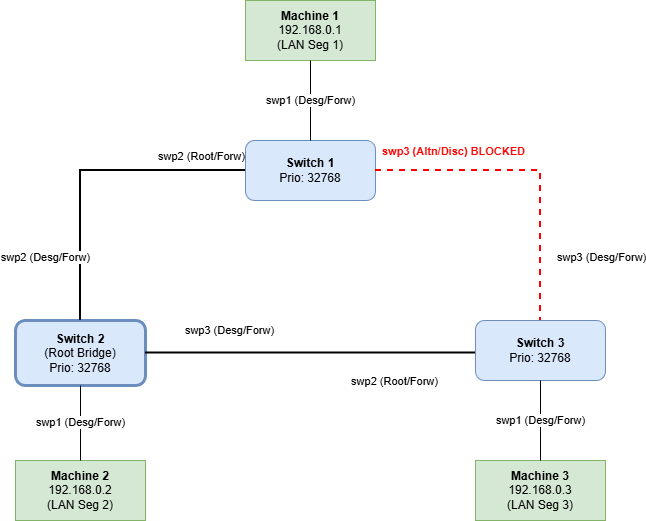

The diagram above was exported from draw.io. Its source (the exported page's mxGraphModel, read from the mxfile embedded in the PNG):
<mxGraphModel dx="985" dy="542" grid="1" gridSize="10" guides="1" tooltips="1" connect="1" arrows="1" fold="1" page="1" pageScale="1" pageWidth="827" pageHeight="1169" math="0" shadow="0" adaptiveColors="none">
  <root>
    <mxCell id="0" />
    <mxCell id="1" parent="0" />
    <mxCell id="m1" parent="1" style="rounded=0;whiteSpace=wrap;html=1;fillColor=#d5e8d4;strokeColor=#82b366;" value="&lt;b&gt;Machine 1&lt;/b&gt;&lt;br&gt;192.168.0.1&lt;br&gt;(LAN Seg 1)" vertex="1">
      <mxGeometry height="60" width="130" x="350" y="40" as="geometry" />
    </mxCell>
    <mxCell id="m2" parent="1" style="rounded=0;whiteSpace=wrap;html=1;fillColor=#d5e8d4;strokeColor=#82b366;" value="&lt;b&gt;Machine 2&lt;/b&gt;&lt;br&gt;192.168.0.2&lt;br&gt;(LAN Seg 2)" vertex="1">
      <mxGeometry height="60" width="130" x="120" y="500" as="geometry" />
    </mxCell>
    <mxCell id="m3" parent="1" style="rounded=0;whiteSpace=wrap;html=1;fillColor=#d5e8d4;strokeColor=#82b366;" value="&lt;b&gt;Machine 3&lt;/b&gt;&lt;br&gt;192.168.0.3&lt;br&gt;(LAN Seg 3)" vertex="1">
      <mxGeometry height="60" width="130" x="580" y="500" as="geometry" />
    </mxCell>
    <mxCell id="sw1" parent="1" style="rounded=1;whiteSpace=wrap;html=1;fillColor=#dae8fc;strokeColor=#6c8ebf;" value="&lt;b&gt;Switch 1&lt;/b&gt;&lt;br&gt;Prio: 32768" vertex="1">
      <mxGeometry height="60" width="130" x="350" y="180" as="geometry" />
    </mxCell>
    <mxCell id="sw2" parent="1" style="rounded=1;whiteSpace=wrap;html=1;fillColor=#dae8fc;strokeColor=#6c8ebf;strokeWidth=3;" value="&lt;b&gt;Switch 2&lt;/b&gt;&lt;br&gt;(Root Bridge)&lt;br&gt;Prio: 32768" vertex="1">
      <mxGeometry height="65" width="130" x="120" y="360" as="geometry" />
    </mxCell>
    <mxCell id="sw3" parent="1" style="rounded=1;whiteSpace=wrap;html=1;fillColor=#dae8fc;strokeColor=#6c8ebf;" value="&lt;b&gt;Switch 3&lt;/b&gt;&lt;br&gt;Prio: 32768" vertex="1">
      <mxGeometry height="60" width="130" x="580" y="360" as="geometry" />
    </mxCell>
    <mxCell id="e_m1_sw1" edge="1" parent="1" source="m1" style="edgeStyle=orthogonalEdgeStyle;rounded=0;html=1;endArrow=none;" target="sw1" value="swp1 (Desg/Forw)">
      <mxGeometry relative="1" as="geometry" />
    </mxCell>
    <mxCell id="e_m2_sw2" edge="1" parent="1" source="m2" style="edgeStyle=orthogonalEdgeStyle;rounded=0;html=1;endArrow=none;" target="sw2" value="swp1 (Desg/Forw)">
      <mxGeometry relative="1" as="geometry" />
    </mxCell>
    <mxCell id="e_m3_sw3" edge="1" parent="1" source="m3" style="edgeStyle=orthogonalEdgeStyle;rounded=0;html=1;endArrow=none;" target="sw3" value="swp1 (Desg/Forw)">
      <mxGeometry relative="1" as="geometry" />
    </mxCell>
    <mxCell id="e_sw1_sw2" edge="1" parent="1" source="sw1" style="edgeStyle=orthogonalEdgeStyle;rounded=0;html=1;endArrow=none;strokeWidth=2;" target="sw2" value="">
      <mxGeometry relative="1" as="geometry" />
    </mxCell>
    <mxCell id="lbl_sw1_sw2_a" connectable="0" parent="e_sw1_sw2" style="edgeLabel;html=1;align=left;verticalAlign=middle;resizable=0;points=[];" value="swp2 (Root/Forw)" vertex="1">
      <mxGeometry relative="1" x="-0.5" as="geometry">
        <mxPoint x="-10" y="-15" as="offset" />
      </mxGeometry>
    </mxCell>
    <mxCell id="lbl_sw1_sw2_b" connectable="0" parent="e_sw1_sw2" style="edgeLabel;html=1;align=right;verticalAlign=middle;resizable=0;points=[];" value="swp2 (Desg/Forw)" vertex="1">
      <mxGeometry relative="1" x="0.5" as="geometry">
        <mxPoint x="10" y="15" as="offset" />
      </mxGeometry>
    </mxCell>
    <mxCell id="e_sw2_sw3" edge="1" parent="1" source="sw2" style="edgeStyle=orthogonalEdgeStyle;rounded=0;html=1;endArrow=none;strokeWidth=2;" target="sw3" value="">
      <mxGeometry relative="1" as="geometry">
        <Array as="points">
          <mxPoint x="540" y="393" />
          <mxPoint x="540" y="393" />
        </Array>
      </mxGeometry>
    </mxCell>
    <mxCell id="lbl_sw2_sw3_a" connectable="0" parent="e_sw2_sw3" style="edgeLabel;html=1;align=center;verticalAlign=bottom;resizable=0;points=[];" value="swp3 (Desg/Forw)" vertex="1">
      <mxGeometry relative="1" x="-0.5" as="geometry">
        <mxPoint y="-15" as="offset" />
      </mxGeometry>
    </mxCell>
    <mxCell id="lbl_sw2_sw3_b" connectable="0" parent="e_sw2_sw3" style="edgeLabel;html=1;align=center;verticalAlign=top;resizable=0;points=[];" value="swp2 (Root/Forw)" vertex="1">
      <mxGeometry relative="1" x="0.5" as="geometry">
        <mxPoint y="15" as="offset" />
      </mxGeometry>
    </mxCell>
    <mxCell id="e_sw1_sw3" edge="1" parent="1" source="sw1" style="edgeStyle=orthogonalEdgeStyle;rounded=0;html=1;endArrow=none;strokeWidth=2;dashed=1;strokeColor=#FF0000;" target="sw3" value="">
      <mxGeometry relative="1" as="geometry" />
    </mxCell>
    <mxCell id="lbl_sw1_sw3_a" connectable="0" parent="e_sw1_sw3" style="edgeLabel;html=1;align=right;verticalAlign=middle;resizable=0;points=[];fontColor=#FF0000;fontStyle=1;" value="swp3 (Altn/Disc) BLOCKED" vertex="1">
      <mxGeometry relative="1" x="-0.5" as="geometry">
        <mxPoint x="71" y="-20" as="offset" />
      </mxGeometry>
    </mxCell>
    <mxCell id="lbl_sw1_sw3_b" connectable="0" parent="e_sw1_sw3" style="edgeLabel;html=1;align=left;verticalAlign=middle;resizable=0;points=[];" value="swp3 (Desg/Forw)" vertex="1">
      <mxGeometry relative="1" x="0.5" as="geometry">
        <mxPoint x="15" y="15" as="offset" />
      </mxGeometry>
    </mxCell>
  </root>
</mxGraphModel>